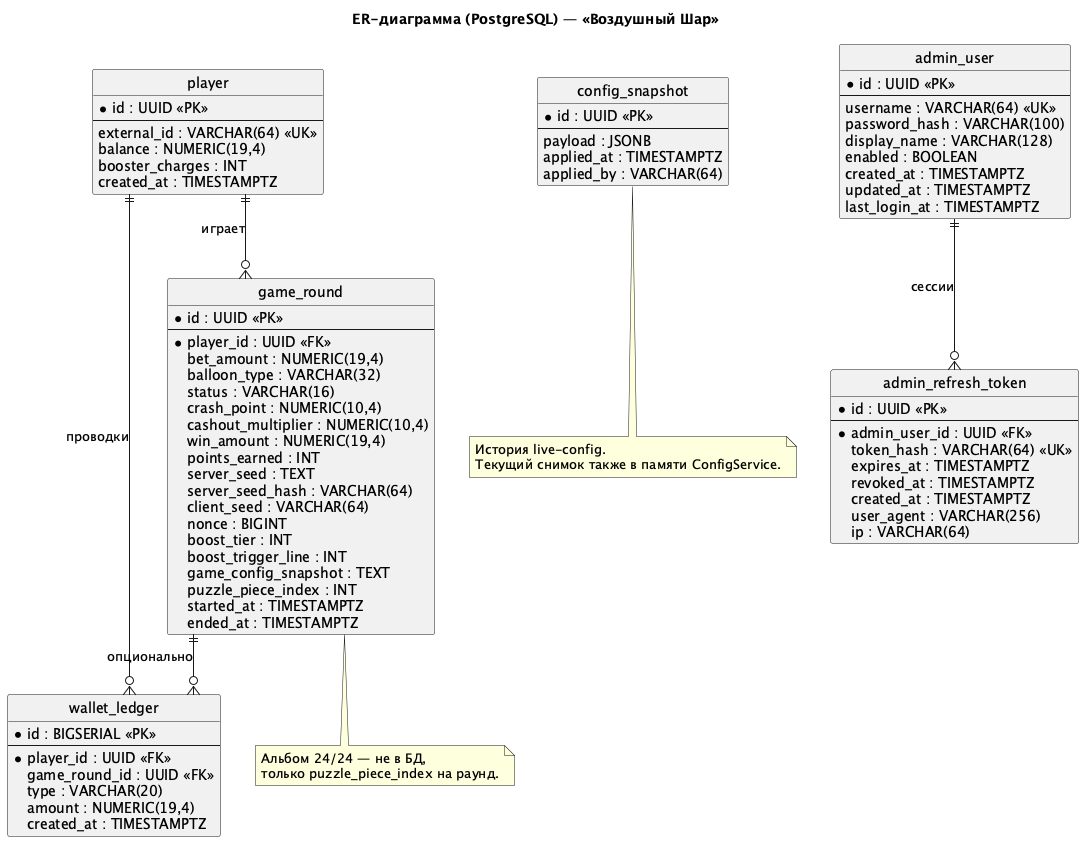

The diagram above was rendered by PlantUML. Its source (embedded in the PNG):
@startuml er_diagram
title ER-диаграмма (PostgreSQL) — «Воздушный Шар»

hide circle
skinparam linetype ortho

entity "player" as player {
  * id : UUID <<PK>>
  --
  external_id : VARCHAR(64) <<UK>>
  balance : NUMERIC(19,4)
  booster_charges : INT
  created_at : TIMESTAMPTZ
}

entity "game_round" as round {
  * id : UUID <<PK>>
  --
  * player_id : UUID <<FK>>
  bet_amount : NUMERIC(19,4)
  balloon_type : VARCHAR(32)
  status : VARCHAR(16)
  crash_point : NUMERIC(10,4)
  cashout_multiplier : NUMERIC(10,4)
  win_amount : NUMERIC(19,4)
  points_earned : INT
  server_seed : TEXT
  server_seed_hash : VARCHAR(64)
  client_seed : VARCHAR(64)
  nonce : BIGINT
  boost_tier : INT
  boost_trigger_line : INT
  game_config_snapshot : TEXT
  puzzle_piece_index : INT
  started_at : TIMESTAMPTZ
  ended_at : TIMESTAMPTZ
}

entity "wallet_ledger" as ledger {
  * id : BIGSERIAL <<PK>>
  --
  * player_id : UUID <<FK>>
  game_round_id : UUID <<FK>>
  type : VARCHAR(20)
  amount : NUMERIC(19,4)
  created_at : TIMESTAMPTZ
}

entity "config_snapshot" as config {
  * id : UUID <<PK>>
  --
  payload : JSONB
  applied_at : TIMESTAMPTZ
  applied_by : VARCHAR(64)
}

entity "admin_user" as admin {
  * id : UUID <<PK>>
  --
  username : VARCHAR(64) <<UK>>
  password_hash : VARCHAR(100)
  display_name : VARCHAR(128)
  enabled : BOOLEAN
  created_at : TIMESTAMPTZ
  updated_at : TIMESTAMPTZ
  last_login_at : TIMESTAMPTZ
}

entity "admin_refresh_token" as refresh {
  * id : UUID <<PK>>
  --
  * admin_user_id : UUID <<FK>>
  token_hash : VARCHAR(64) <<UK>>
  expires_at : TIMESTAMPTZ
  revoked_at : TIMESTAMPTZ
  created_at : TIMESTAMPTZ
  user_agent : VARCHAR(256)
  ip : VARCHAR(64)
}

player ||--o{ round : "играет"
player ||--o{ ledger : "проводки"
round ||--o{ ledger : "опционально"
admin ||--o{ refresh : "сессии"

note bottom of config
  История live-config.
  Текущий снимок также в памяти ConfigService.
end note

note bottom of round
  Альбом 24/24 — не в БД,
  только puzzle_piece_index на раунд.
end note

@enduml